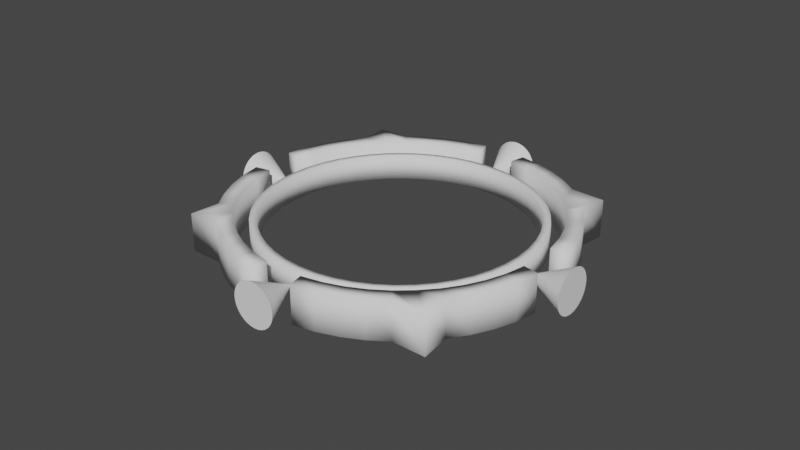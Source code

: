# Source: IncreaseSpeed.blend  (saved by Blender 2.82.7; exported with 4.5.12 LTS)
import bpy
from mathutils import Matrix  # noqa: F401  (used for matrix-valued properties, if any)

bpy.ops.wm.read_factory_settings(use_empty=True)
scene = bpy.context.scene
scene.name = 'Scene'

# ---- collections
col_collection = bpy.data.collections.new('Collection'); scene.collection.children.link(col_collection)

# ---- world
world_world = bpy.data.worlds.new('World'); scene.world = world_world
world_world.use_nodes = True; world_world.node_tree.nodes.clear()
_N = world_world.node_tree.nodes; _L = world_world.node_tree.links
n0 = _N.new('ShaderNodeOutputWorld'); n0.name = 'World Output'; n0.location = (300, 300)
n1 = _N.new('ShaderNodeBackground'); n1.name = 'Background'; n1.location = (10, 300)
n1.inputs[0].default_value = (0.05088, 0.05088, 0.05088, 1.0)
_L.new(n1.outputs[0], n0.inputs[0])
n0.is_active_output = True
world_world.color = (0.05088, 0.05088, 0.05088)
world_world.use_sun_shadow = False
world_world.sun_shadow_jitter_overblur = 0.0

# ---- meshes
me_cone = bpy.data.meshes.new('Cone')
me_cone.from_pydata([(0.0, 1.0, -1.0), (0.1951, 0.9808, -1.0), (0.3827, 0.9239, -1.0), (0.5556, 0.8315, -1.0), (0.7071, 0.7071, -1.0), (0.8315, 0.5556, -1.0), (0.9239, 0.3827, -1.0), (0.9808, 0.1951, -1.0), (1.0, 7.55e-08, -1.0), (0.9808, -0.1951, -1.0), (0.9239, -0.3827, -1.0), (0.8315, -0.5556, -1.0), (0.7071, -0.7071, -1.0), (0.5556, -0.8315, -1.0), (0.3827, -0.9239, -1.0), (0.1951, -0.9808, -1.0), (-3.258e-07, -1.0, -1.0), (-0.1951, -0.9808, -1.0), (-0.3827, -0.9239, -1.0), (-0.5556, -0.8315, -1.0), (-0.7071, -0.7071, -1.0), (-0.8315, -0.5556, -1.0), (-0.9239, -0.3827, -1.0), (0.0, 0.0, 1.0), (-0.9808, -0.1951, -1.0), (-1.0, 9.656e-07, -1.0), (-0.9808, 0.1951, -1.0), (-0.9239, 0.3827, -1.0), (-0.8315, 0.5556, -1.0), (-0.7071, 0.7071, -1.0), (-0.5556, 0.8315, -1.0), (-0.3827, 0.9239, -1.0), (-0.1951, 0.9808, -1.0)], [], [(0, 23, 1), (1, 23, 2), (2, 23, 3), (3, 23, 4), (4, 23, 5), (5, 23, 6), (6, 23, 7), (7, 23, 8), (8, 23, 9), (9, 23, 10), (10, 23, 11), (11, 23, 12), (12, 23, 13), (13, 23, 14), (14, 23, 15), (15, 23, 16), (16, 23, 17), (17, 23, 18), (18, 23, 19), (19, 23, 20), (20, 23, 21), (21, 23, 22), (22, 23, 24), (24, 23, 25), (25, 23, 26), (26, 23, 27), (27, 23, 28), (28, 23, 29), (29, 23, 30), (30, 23, 31), (31, 23, 32), (32, 23, 0), (0, 1, 2, 3, 4, 5, 6, 7, 8, 9, 10, 11, 12, 13, 14, 15, 16, 17, 18, 19, 20, 21, 22, 24, 25, 26, 27, 28, 29, 30, 31, 32)])
_uv = me_cone.uv_layers.new(name='UVMap')
_uv.uv.foreach_set('vector', [0.25, 0.49, 0.25, 0.25, 0.2968, 0.4854, 0.2968, 0.4854, 0.25, 0.25, 0.3418, 0.4717, 0.3418, 0.4717, 0.25, 0.25, 0.3833, 0.4496, 0.3833, 0.4496, 0.25, 0.25, 0.4197, 0.4197, 0.4197, 0.4197, 0.25, 0.25, 0.4496, 0.3833, 0.4496, 0.3833, 0.25, 0.25, 0.4717, 0.3418, 0.4717, 0.3418, 0.25, 0.25, 0.4854, 0.2968, 0.4854, 0.2968, 0.25, 0.25, 0.49, 0.25, 0.49, 0.25, 0.25, 0.25, 0.4854, 0.2032, 0.4854, 0.2032, 0.25, 0.25, 0.4717, 0.1582, 0.4717, 0.1582, 0.25, 0.25, 0.4496, 0.1167, 0.4496, 0.1167, 0.25, 0.25, 0.4197, 0.08029, 0.4197, 0.08029, 0.25, 0.25, 0.3833, 0.05045, 0.3833, 0.05045, 0.25, 0.25, 0.3418, 0.02827, 0.3418, 0.02827, 0.25, 0.25, 0.2968, 0.01461, 0.2968, 0.01461, 0.25, 0.25, 0.25, 0.01, 0.25, 0.01, 0.25, 0.25, 0.2032, 0.01461, 0.2032, 0.01461, 0.25, 0.25, 0.1582, 0.02827, 0.1582, 0.02827, 0.25, 0.25, 0.1167, 0.05045, 0.1167, 0.05045, 0.25, 0.25, 0.08029, 0.08029, 0.08029, 0.08029, 0.25, 0.25, 0.05045, 0.1167, 0.05045, 0.1167, 0.25, 0.25, 0.02827, 0.1582, 0.02827, 0.1582, 0.25, 0.25, 0.01461, 0.2032, 0.01461, 0.2032, 0.25, 0.25, 0.01, 0.25, 0.01, 0.25, 0.25, 0.25, 0.01461, 0.2968, 0.01461, 0.2968, 0.25, 0.25, 0.02827, 0.3418, 0.02827, 0.3418, 0.25, 0.25, 0.05045, 0.3833, 0.05045, 0.3833, 0.25, 0.25, 0.08029, 0.4197, 0.08029, 0.4197, 0.25, 0.25, 0.1167, 0.4496, 0.1167, 0.4496, 0.25, 0.25, 0.1582, 0.4717, 0.1582, 0.4717, 0.25, 0.25, 0.2032, 0.4854, 0.2032, 0.4854, 0.25, 0.25, 0.25, 0.49, 0.75, 0.49, 0.7968, 0.4854, 0.8418, 0.4717, 0.8833, 0.4496, 0.9197, 0.4197, 0.9496, 0.3833, 0.9717, 0.3418, 0.9854, 0.2968, 0.99, 0.25, 0.9854, 0.2032, 0.9717, 0.1582, 0.9496, 0.1167, 0.9197, 0.08029, 0.8833, 0.05045, 0.8418, 0.02827, 0.7968, 0.01461, 0.75, 0.01, 0.7032, 0.01461, 0.6582, 0.02827, 0.6167, 0.05045, 0.5803, 0.08029, 0.5504, 0.1167, 0.5283, 0.1582, 0.5146, 0.2032, 0.51, 0.25, 0.5146, 0.2968, 0.5283, 0.3418, 0.5504, 0.3833, 0.5803, 0.4197, 0.6167, 0.4496, 0.6582, 0.4717, 0.7032, 0.4854])
me_cone.use_remesh_fix_poles = True
me_cone.use_remesh_preserve_attributes = False
me_cone.use_mirror_vertex_groups = False
me_cone.update()
me_cone_001 = bpy.data.meshes.new('Cone.001')
me_cone_001.from_pydata([(0.0, 1.0, -1.0), (0.1951, 0.9808, -1.0), (0.3827, 0.9239, -1.0), (0.5556, 0.8315, -1.0), (0.7071, 0.7071, -1.0), (0.8315, 0.5556, -1.0), (0.9239, 0.3827, -1.0), (0.9808, 0.1951, -1.0), (1.0, 7.55e-08, -1.0), (0.9808, -0.1951, -1.0), (0.9239, -0.3827, -1.0), (0.8315, -0.5556, -1.0), (0.7071, -0.7071, -1.0), (0.5556, -0.8315, -1.0), (0.3827, -0.9239, -1.0), (0.1951, -0.9808, -1.0), (-3.258e-07, -1.0, -1.0), (-0.1951, -0.9808, -1.0), (-0.3827, -0.9239, -1.0), (-0.5556, -0.8315, -1.0), (-0.7071, -0.7071, -1.0), (-0.8315, -0.5556, -1.0), (-0.9239, -0.3827, -1.0), (0.0, 0.0, 1.0), (-0.9808, -0.1951, -1.0), (-1.0, 9.656e-07, -1.0), (-0.9808, 0.1951, -1.0), (-0.9239, 0.3827, -1.0), (-0.8315, 0.5556, -1.0), (-0.7071, 0.7071, -1.0), (-0.5556, 0.8315, -1.0), (-0.3827, 0.9239, -1.0), (-0.1951, 0.9808, -1.0)], [], [(0, 23, 1), (1, 23, 2), (2, 23, 3), (3, 23, 4), (4, 23, 5), (5, 23, 6), (6, 23, 7), (7, 23, 8), (8, 23, 9), (9, 23, 10), (10, 23, 11), (11, 23, 12), (12, 23, 13), (13, 23, 14), (14, 23, 15), (15, 23, 16), (16, 23, 17), (17, 23, 18), (18, 23, 19), (19, 23, 20), (20, 23, 21), (21, 23, 22), (22, 23, 24), (24, 23, 25), (25, 23, 26), (26, 23, 27), (27, 23, 28), (28, 23, 29), (29, 23, 30), (30, 23, 31), (31, 23, 32), (32, 23, 0), (0, 1, 2, 3, 4, 5, 6, 7, 8, 9, 10, 11, 12, 13, 14, 15, 16, 17, 18, 19, 20, 21, 22, 24, 25, 26, 27, 28, 29, 30, 31, 32)])
_uv = me_cone_001.uv_layers.new(name='UVMap')
_uv.uv.foreach_set('vector', [0.25, 0.49, 0.25, 0.25, 0.2968, 0.4854, 0.2968, 0.4854, 0.25, 0.25, 0.3418, 0.4717, 0.3418, 0.4717, 0.25, 0.25, 0.3833, 0.4496, 0.3833, 0.4496, 0.25, 0.25, 0.4197, 0.4197, 0.4197, 0.4197, 0.25, 0.25, 0.4496, 0.3833, 0.4496, 0.3833, 0.25, 0.25, 0.4717, 0.3418, 0.4717, 0.3418, 0.25, 0.25, 0.4854, 0.2968, 0.4854, 0.2968, 0.25, 0.25, 0.49, 0.25, 0.49, 0.25, 0.25, 0.25, 0.4854, 0.2032, 0.4854, 0.2032, 0.25, 0.25, 0.4717, 0.1582, 0.4717, 0.1582, 0.25, 0.25, 0.4496, 0.1167, 0.4496, 0.1167, 0.25, 0.25, 0.4197, 0.08029, 0.4197, 0.08029, 0.25, 0.25, 0.3833, 0.05045, 0.3833, 0.05045, 0.25, 0.25, 0.3418, 0.02827, 0.3418, 0.02827, 0.25, 0.25, 0.2968, 0.01461, 0.2968, 0.01461, 0.25, 0.25, 0.25, 0.01, 0.25, 0.01, 0.25, 0.25, 0.2032, 0.01461, 0.2032, 0.01461, 0.25, 0.25, 0.1582, 0.02827, 0.1582, 0.02827, 0.25, 0.25, 0.1167, 0.05045, 0.1167, 0.05045, 0.25, 0.25, 0.08029, 0.08029, 0.08029, 0.08029, 0.25, 0.25, 0.05045, 0.1167, 0.05045, 0.1167, 0.25, 0.25, 0.02827, 0.1582, 0.02827, 0.1582, 0.25, 0.25, 0.01461, 0.2032, 0.01461, 0.2032, 0.25, 0.25, 0.01, 0.25, 0.01, 0.25, 0.25, 0.25, 0.01461, 0.2968, 0.01461, 0.2968, 0.25, 0.25, 0.02827, 0.3418, 0.02827, 0.3418, 0.25, 0.25, 0.05045, 0.3833, 0.05045, 0.3833, 0.25, 0.25, 0.08029, 0.4197, 0.08029, 0.4197, 0.25, 0.25, 0.1167, 0.4496, 0.1167, 0.4496, 0.25, 0.25, 0.1582, 0.4717, 0.1582, 0.4717, 0.25, 0.25, 0.2032, 0.4854, 0.2032, 0.4854, 0.25, 0.25, 0.25, 0.49, 0.75, 0.49, 0.7968, 0.4854, 0.8418, 0.4717, 0.8833, 0.4496, 0.9197, 0.4197, 0.9496, 0.3833, 0.9717, 0.3418, 0.9854, 0.2968, 0.99, 0.25, 0.9854, 0.2032, 0.9717, 0.1582, 0.9496, 0.1167, 0.9197, 0.08029, 0.8833, 0.05045, 0.8418, 0.02827, 0.7968, 0.01461, 0.75, 0.01, 0.7032, 0.01461, 0.6582, 0.02827, 0.6167, 0.05045, 0.5803, 0.08029, 0.5504, 0.1167, 0.5283, 0.1582, 0.5146, 0.2032, 0.51, 0.25, 0.5146, 0.2968, 0.5283, 0.3418, 0.5504, 0.3833, 0.5803, 0.4197, 0.6167, 0.4496, 0.6582, 0.4717, 0.7032, 0.4854])
me_cone_001.use_remesh_fix_poles = True
me_cone_001.use_remesh_preserve_attributes = False
me_cone_001.use_mirror_vertex_groups = False
me_cone_001.update()
me_cone_002 = bpy.data.meshes.new('Cone.002')
me_cone_002.from_pydata([(0.0, 1.0, -1.0), (0.1951, 0.9808, -1.0), (0.3827, 0.9239, -1.0), (0.5556, 0.8315, -1.0), (0.7071, 0.7071, -1.0), (0.8315, 0.5556, -1.0), (0.9239, 0.3827, -1.0), (0.9808, 0.1951, -1.0), (1.0, 7.55e-08, -1.0), (0.9808, -0.1951, -1.0), (0.9239, -0.3827, -1.0), (0.8315, -0.5556, -1.0), (0.7071, -0.7071, -1.0), (0.5556, -0.8315, -1.0), (0.3827, -0.9239, -1.0), (0.1951, -0.9808, -1.0), (-3.258e-07, -1.0, -1.0), (-0.1951, -0.9808, -1.0), (-0.3827, -0.9239, -1.0), (-0.5556, -0.8315, -1.0), (-0.7071, -0.7071, -1.0), (-0.8315, -0.5556, -1.0), (-0.9239, -0.3827, -1.0), (0.0, 0.0, 1.0), (-0.9808, -0.1951, -1.0), (-1.0, 9.656e-07, -1.0), (-0.9808, 0.1951, -1.0), (-0.9239, 0.3827, -1.0), (-0.8315, 0.5556, -1.0), (-0.7071, 0.7071, -1.0), (-0.5556, 0.8315, -1.0), (-0.3827, 0.9239, -1.0), (-0.1951, 0.9808, -1.0)], [], [(0, 23, 1), (1, 23, 2), (2, 23, 3), (3, 23, 4), (4, 23, 5), (5, 23, 6), (6, 23, 7), (7, 23, 8), (8, 23, 9), (9, 23, 10), (10, 23, 11), (11, 23, 12), (12, 23, 13), (13, 23, 14), (14, 23, 15), (15, 23, 16), (16, 23, 17), (17, 23, 18), (18, 23, 19), (19, 23, 20), (20, 23, 21), (21, 23, 22), (22, 23, 24), (24, 23, 25), (25, 23, 26), (26, 23, 27), (27, 23, 28), (28, 23, 29), (29, 23, 30), (30, 23, 31), (31, 23, 32), (32, 23, 0), (0, 1, 2, 3, 4, 5, 6, 7, 8, 9, 10, 11, 12, 13, 14, 15, 16, 17, 18, 19, 20, 21, 22, 24, 25, 26, 27, 28, 29, 30, 31, 32)])
_uv = me_cone_002.uv_layers.new(name='UVMap')
_uv.uv.foreach_set('vector', [0.25, 0.49, 0.25, 0.25, 0.2968, 0.4854, 0.2968, 0.4854, 0.25, 0.25, 0.3418, 0.4717, 0.3418, 0.4717, 0.25, 0.25, 0.3833, 0.4496, 0.3833, 0.4496, 0.25, 0.25, 0.4197, 0.4197, 0.4197, 0.4197, 0.25, 0.25, 0.4496, 0.3833, 0.4496, 0.3833, 0.25, 0.25, 0.4717, 0.3418, 0.4717, 0.3418, 0.25, 0.25, 0.4854, 0.2968, 0.4854, 0.2968, 0.25, 0.25, 0.49, 0.25, 0.49, 0.25, 0.25, 0.25, 0.4854, 0.2032, 0.4854, 0.2032, 0.25, 0.25, 0.4717, 0.1582, 0.4717, 0.1582, 0.25, 0.25, 0.4496, 0.1167, 0.4496, 0.1167, 0.25, 0.25, 0.4197, 0.08029, 0.4197, 0.08029, 0.25, 0.25, 0.3833, 0.05045, 0.3833, 0.05045, 0.25, 0.25, 0.3418, 0.02827, 0.3418, 0.02827, 0.25, 0.25, 0.2968, 0.01461, 0.2968, 0.01461, 0.25, 0.25, 0.25, 0.01, 0.25, 0.01, 0.25, 0.25, 0.2032, 0.01461, 0.2032, 0.01461, 0.25, 0.25, 0.1582, 0.02827, 0.1582, 0.02827, 0.25, 0.25, 0.1167, 0.05045, 0.1167, 0.05045, 0.25, 0.25, 0.08029, 0.08029, 0.08029, 0.08029, 0.25, 0.25, 0.05045, 0.1167, 0.05045, 0.1167, 0.25, 0.25, 0.02827, 0.1582, 0.02827, 0.1582, 0.25, 0.25, 0.01461, 0.2032, 0.01461, 0.2032, 0.25, 0.25, 0.01, 0.25, 0.01, 0.25, 0.25, 0.25, 0.01461, 0.2968, 0.01461, 0.2968, 0.25, 0.25, 0.02827, 0.3418, 0.02827, 0.3418, 0.25, 0.25, 0.05045, 0.3833, 0.05045, 0.3833, 0.25, 0.25, 0.08029, 0.4197, 0.08029, 0.4197, 0.25, 0.25, 0.1167, 0.4496, 0.1167, 0.4496, 0.25, 0.25, 0.1582, 0.4717, 0.1582, 0.4717, 0.25, 0.25, 0.2032, 0.4854, 0.2032, 0.4854, 0.25, 0.25, 0.25, 0.49, 0.75, 0.49, 0.7968, 0.4854, 0.8418, 0.4717, 0.8833, 0.4496, 0.9197, 0.4197, 0.9496, 0.3833, 0.9717, 0.3418, 0.9854, 0.2968, 0.99, 0.25, 0.9854, 0.2032, 0.9717, 0.1582, 0.9496, 0.1167, 0.9197, 0.08029, 0.8833, 0.05045, 0.8418, 0.02827, 0.7968, 0.01461, 0.75, 0.01, 0.7032, 0.01461, 0.6582, 0.02827, 0.6167, 0.05045, 0.5803, 0.08029, 0.5504, 0.1167, 0.5283, 0.1582, 0.5146, 0.2032, 0.51, 0.25, 0.5146, 0.2968, 0.5283, 0.3418, 0.5504, 0.3833, 0.5803, 0.4197, 0.6167, 0.4496, 0.6582, 0.4717, 0.7032, 0.4854])
me_cone_002.use_remesh_fix_poles = True
me_cone_002.use_remesh_preserve_attributes = False
me_cone_002.use_mirror_vertex_groups = False
me_cone_002.update()
me_cone_003 = bpy.data.meshes.new('Cone.003')
me_cone_003.from_pydata([(0.0, 1.0, -1.0), (0.1951, 0.9808, -1.0), (0.3827, 0.9239, -1.0), (0.5556, 0.8315, -1.0), (0.7071, 0.7071, -1.0), (0.8315, 0.5556, -1.0), (0.9239, 0.3827, -1.0), (0.9808, 0.1951, -1.0), (1.0, 7.55e-08, -1.0), (0.9808, -0.1951, -1.0), (0.9239, -0.3827, -1.0), (0.8315, -0.5556, -1.0), (0.7071, -0.7071, -1.0), (0.5556, -0.8315, -1.0), (0.3827, -0.9239, -1.0), (0.1951, -0.9808, -1.0), (-3.258e-07, -1.0, -1.0), (-0.1951, -0.9808, -1.0), (-0.3827, -0.9239, -1.0), (-0.5556, -0.8315, -1.0), (-0.7071, -0.7071, -1.0), (-0.8315, -0.5556, -1.0), (-0.9239, -0.3827, -1.0), (0.0, 0.0, 1.0), (-0.9808, -0.1951, -1.0), (-1.0, 9.656e-07, -1.0), (-0.9808, 0.1951, -1.0), (-0.9239, 0.3827, -1.0), (-0.8315, 0.5556, -1.0), (-0.7071, 0.7071, -1.0), (-0.5556, 0.8315, -1.0), (-0.3827, 0.9239, -1.0), (-0.1951, 0.9808, -1.0)], [], [(0, 23, 1), (1, 23, 2), (2, 23, 3), (3, 23, 4), (4, 23, 5), (5, 23, 6), (6, 23, 7), (7, 23, 8), (8, 23, 9), (9, 23, 10), (10, 23, 11), (11, 23, 12), (12, 23, 13), (13, 23, 14), (14, 23, 15), (15, 23, 16), (16, 23, 17), (17, 23, 18), (18, 23, 19), (19, 23, 20), (20, 23, 21), (21, 23, 22), (22, 23, 24), (24, 23, 25), (25, 23, 26), (26, 23, 27), (27, 23, 28), (28, 23, 29), (29, 23, 30), (30, 23, 31), (31, 23, 32), (32, 23, 0), (0, 1, 2, 3, 4, 5, 6, 7, 8, 9, 10, 11, 12, 13, 14, 15, 16, 17, 18, 19, 20, 21, 22, 24, 25, 26, 27, 28, 29, 30, 31, 32)])
_uv = me_cone_003.uv_layers.new(name='UVMap')
_uv.uv.foreach_set('vector', [0.25, 0.49, 0.25, 0.25, 0.2968, 0.4854, 0.2968, 0.4854, 0.25, 0.25, 0.3418, 0.4717, 0.3418, 0.4717, 0.25, 0.25, 0.3833, 0.4496, 0.3833, 0.4496, 0.25, 0.25, 0.4197, 0.4197, 0.4197, 0.4197, 0.25, 0.25, 0.4496, 0.3833, 0.4496, 0.3833, 0.25, 0.25, 0.4717, 0.3418, 0.4717, 0.3418, 0.25, 0.25, 0.4854, 0.2968, 0.4854, 0.2968, 0.25, 0.25, 0.49, 0.25, 0.49, 0.25, 0.25, 0.25, 0.4854, 0.2032, 0.4854, 0.2032, 0.25, 0.25, 0.4717, 0.1582, 0.4717, 0.1582, 0.25, 0.25, 0.4496, 0.1167, 0.4496, 0.1167, 0.25, 0.25, 0.4197, 0.08029, 0.4197, 0.08029, 0.25, 0.25, 0.3833, 0.05045, 0.3833, 0.05045, 0.25, 0.25, 0.3418, 0.02827, 0.3418, 0.02827, 0.25, 0.25, 0.2968, 0.01461, 0.2968, 0.01461, 0.25, 0.25, 0.25, 0.01, 0.25, 0.01, 0.25, 0.25, 0.2032, 0.01461, 0.2032, 0.01461, 0.25, 0.25, 0.1582, 0.02827, 0.1582, 0.02827, 0.25, 0.25, 0.1167, 0.05045, 0.1167, 0.05045, 0.25, 0.25, 0.08029, 0.08029, 0.08029, 0.08029, 0.25, 0.25, 0.05045, 0.1167, 0.05045, 0.1167, 0.25, 0.25, 0.02827, 0.1582, 0.02827, 0.1582, 0.25, 0.25, 0.01461, 0.2032, 0.01461, 0.2032, 0.25, 0.25, 0.01, 0.25, 0.01, 0.25, 0.25, 0.25, 0.01461, 0.2968, 0.01461, 0.2968, 0.25, 0.25, 0.02827, 0.3418, 0.02827, 0.3418, 0.25, 0.25, 0.05045, 0.3833, 0.05045, 0.3833, 0.25, 0.25, 0.08029, 0.4197, 0.08029, 0.4197, 0.25, 0.25, 0.1167, 0.4496, 0.1167, 0.4496, 0.25, 0.25, 0.1582, 0.4717, 0.1582, 0.4717, 0.25, 0.25, 0.2032, 0.4854, 0.2032, 0.4854, 0.25, 0.25, 0.25, 0.49, 0.75, 0.49, 0.7968, 0.4854, 0.8418, 0.4717, 0.8833, 0.4496, 0.9197, 0.4197, 0.9496, 0.3833, 0.9717, 0.3418, 0.9854, 0.2968, 0.99, 0.25, 0.9854, 0.2032, 0.9717, 0.1582, 0.9496, 0.1167, 0.9197, 0.08029, 0.8833, 0.05045, 0.8418, 0.02827, 0.7968, 0.01461, 0.75, 0.01, 0.7032, 0.01461, 0.6582, 0.02827, 0.6167, 0.05045, 0.5803, 0.08029, 0.5504, 0.1167, 0.5283, 0.1582, 0.5146, 0.2032, 0.51, 0.25, 0.5146, 0.2968, 0.5283, 0.3418, 0.5504, 0.3833, 0.5803, 0.4197, 0.6167, 0.4496, 0.6582, 0.4717, 0.7032, 0.4854])
me_cone_003.use_remesh_fix_poles = True
me_cone_003.use_remesh_preserve_attributes = False
me_cone_003.use_mirror_vertex_groups = False
me_cone_003.update()
me_beziercircle_004 = bpy.data.meshes.new('BezierCircle.004')
me_beziercircle_004.from_pydata([(-0.08607, -0.6242, -0.06), (-0.08607, -0.6242, 0.06), (-0.1678, -0.6075, -0.06), (-0.1678, -0.6075, 0.06), (-0.2452, -0.5806, -0.06), (-0.2452, -0.5806, 0.06), (-0.3177, -0.5441, -0.06), (-0.3177, -0.5441, 0.06), (-0.3847, -0.4988, -0.06), (-0.3847, -0.4988, 0.06), (-0.5134, -0.4926, -0.06), (-0.5134, -0.4926, 0.06), (-0.4988, -0.3847, -0.06), (-0.4988, -0.3847, 0.06), (-0.5441, -0.3177, -0.06), (-0.5441, -0.3177, 0.06), (-0.5806, -0.2452, -0.06), (-0.5806, -0.2452, 0.06), (-0.6075, -0.1678, -0.06), (-0.6075, -0.1678, 0.06), (-0.6242, -0.08607, -0.06), (-0.6242, -0.08607, 0.06), (0.08607, 0.6242, -0.06), (0.08607, 0.6242, 0.06), (0.1678, 0.6075, -0.06), (0.1678, 0.6075, 0.06), (0.2452, 0.5806, -0.06), (0.2452, 0.5806, 0.06), (0.3177, 0.5441, -0.06), (0.3177, 0.5441, 0.06), (0.3847, 0.4988, -0.06), (0.3847, 0.4988, 0.06), (0.5115, 0.4972, -0.06), (0.5115, 0.4972, 0.06), (0.4988, 0.3847, -0.06), (0.4988, 0.3847, 0.06), (0.5441, 0.3177, -0.06), (0.5441, 0.3177, 0.06), (0.5806, 0.2452, -0.06), (0.5806, 0.2452, 0.06), (0.6075, 0.1678, -0.06), (0.6075, 0.1678, 0.06), (0.6242, 0.08607, -0.06), (0.6242, 0.08607, 0.06), (0.6242, -0.08607, -0.06), (0.6242, -0.08607, 0.06), (0.6075, -0.1678, -0.06), (0.6075, -0.1678, 0.06), (0.5806, -0.2452, -0.06), (0.5806, -0.2452, 0.06), (0.5441, -0.3177, -0.06), (0.5441, -0.3177, 0.06), (0.4988, -0.3847, -0.06), (0.4988, -0.3847, 0.06), (0.5011, -0.4955, -0.06), (0.5011, -0.4955, 0.06), (0.3847, -0.4988, -0.06), (0.3847, -0.4988, 0.06), (0.3177, -0.5441, -0.06), (0.3177, -0.5441, 0.06), (0.2452, -0.5806, -0.06), (0.2452, -0.5806, 0.06), (0.1678, -0.6075, -0.06), (0.1678, -0.6075, 0.06), (0.08607, -0.6242, -0.06), (0.08607, -0.6242, 0.06), (-0.6242, 0.08607, -0.06), (-0.6242, 0.08607, 0.06), (-0.6075, 0.1678, -0.06), (-0.6075, 0.1678, 0.06), (-0.5806, 0.2452, -0.06), (-0.5806, 0.2452, 0.06), (-0.5441, 0.3177, -0.06), (-0.5441, 0.3177, 0.06), (-0.4988, 0.3847, -0.06), (-0.4988, 0.3847, 0.06), (-0.5126, 0.4999, -0.06), (-0.5126, 0.4999, 0.06), (-0.3847, 0.4988, -0.06), (-0.3847, 0.4988, 0.06), (-0.3177, 0.5441, -0.06), (-0.3177, 0.5441, 0.06), (-0.2452, 0.5806, -0.06), (-0.2452, 0.5806, 0.06), (-0.1678, 0.6075, -0.06), (-0.1678, 0.6075, 0.06), (-0.08607, 0.6242, -0.06), (-0.08607, 0.6242, 0.06), (-0.07404, -0.5654, -0.06), (-0.07404, -0.5654, 0.06), (-0.1519, -0.5496, -0.06), (-0.1519, -0.5496, 0.06), (-0.2218, -0.5253, -0.06), (-0.2218, -0.5253, 0.06), (-0.2874, -0.4924, -0.06), (-0.2874, -0.4924, 0.06), (-0.3481, -0.4514, -0.06), (-0.3481, -0.4514, 0.06), (-0.403, -0.403, -0.06), (-0.403, -0.403, 0.06), (-0.4514, -0.3481, -0.06), (-0.4514, -0.3481, 0.06), (-0.4924, -0.2874, -0.06), (-0.4924, -0.2874, 0.06), (-0.5253, -0.2218, -0.06), (-0.5253, -0.2218, 0.06), (-0.5496, -0.1519, -0.06), (-0.5496, -0.1519, 0.06), (-0.5654, -0.07404, -0.06), (-0.5654, -0.07404, 0.06), (0.07404, 0.5654, -0.06), (0.07404, 0.5654, 0.06), (0.1519, 0.5496, -0.06), (0.1519, 0.5496, 0.06), (0.2218, 0.5253, -0.06), (0.2218, 0.5253, 0.06), (0.2874, 0.4924, -0.06), (0.2874, 0.4924, 0.06), (0.3481, 0.4514, -0.06), (0.3481, 0.4514, 0.06), (0.403, 0.403, -0.06), (0.403, 0.403, 0.06), (0.4514, 0.3481, -0.06), (0.4514, 0.3481, 0.06), (0.4924, 0.2874, -0.06), (0.4924, 0.2874, 0.06), (0.5253, 0.2218, -0.06), (0.5253, 0.2218, 0.06), (0.5496, 0.1519, -0.06), (0.5496, 0.1519, 0.06), (0.5654, 0.07404, -0.06), (0.5654, 0.07404, 0.06), (0.5654, -0.07404, -0.06), (0.5654, -0.07404, 0.06), (0.5496, -0.1519, -0.06), (0.5496, -0.1519, 0.06), (0.5253, -0.2218, -0.06), (0.5253, -0.2218, 0.06), (0.4924, -0.2874, -0.06), (0.4924, -0.2874, 0.06), (0.4514, -0.3481, -0.06), (0.4514, -0.3481, 0.06), (0.403, -0.403, -0.06), (0.403, -0.403, 0.06), (0.3481, -0.4514, -0.06), (0.3481, -0.4514, 0.06), (0.2874, -0.4924, -0.06), (0.2874, -0.4924, 0.06), (0.2218, -0.5253, -0.06), (0.2218, -0.5253, 0.06), (0.1519, -0.5496, -0.06), (0.1519, -0.5496, 0.06), (0.07404, -0.5654, -0.06), (0.07404, -0.5654, 0.06), (-0.5654, 0.07404, -0.06), (-0.5654, 0.07404, 0.06), (-0.5496, 0.1519, -0.06), (-0.5496, 0.1519, 0.06), (-0.5253, 0.2218, -0.06), (-0.5253, 0.2218, 0.06), (-0.4924, 0.2874, -0.06), (-0.4924, 0.2874, 0.06), (-0.4514, 0.3481, -0.06), (-0.4514, 0.3481, 0.06), (-0.403, 0.403, -0.06), (-0.403, 0.403, 0.06), (-0.3481, 0.4514, -0.06), (-0.3481, 0.4514, 0.06), (-0.2874, 0.4924, -0.06), (-0.2874, 0.4924, 0.06), (-0.2218, 0.5253, -0.06), (-0.2218, 0.5253, 0.06), (-0.1519, 0.5496, -0.06), (-0.1519, 0.5496, 0.06), (-0.07404, 0.5654, -0.06), (-0.07404, 0.5654, 0.06)], [], [(1, 3, 2, 0), (3, 5, 4, 2), (5, 7, 6, 4), (7, 9, 8, 6), (9, 11, 10, 8), (11, 13, 12, 10), (13, 15, 14, 12), (15, 17, 16, 14), (17, 19, 18, 16), (19, 21, 20, 18), (23, 25, 24, 22), (25, 27, 26, 24), (27, 29, 28, 26), (29, 31, 30, 28), (31, 33, 32, 30), (33, 35, 34, 32), (35, 37, 36, 34), (37, 39, 38, 36), (39, 41, 40, 38), (41, 43, 42, 40), (45, 47, 46, 44), (47, 49, 48, 46), (49, 51, 50, 48), (51, 53, 52, 50), (53, 55, 54, 52), (55, 57, 56, 54), (57, 59, 58, 56), (59, 61, 60, 58), (61, 63, 62, 60), (63, 65, 64, 62), (67, 69, 68, 66), (69, 71, 70, 68), (71, 73, 72, 70), (73, 75, 74, 72), (75, 77, 76, 74), (77, 79, 78, 76), (79, 81, 80, 78), (81, 83, 82, 80), (83, 85, 84, 82), (85, 87, 86, 84), (89, 88, 90, 91), (91, 90, 92, 93), (93, 92, 94, 95), (95, 94, 96, 97), (97, 96, 98, 99), (99, 98, 100, 101), (101, 100, 102, 103), (103, 102, 104, 105), (105, 104, 106, 107), (107, 106, 108, 109), (111, 110, 112, 113), (113, 112, 114, 115), (115, 114, 116, 117), (117, 116, 118, 119), (119, 118, 120, 121), (121, 120, 122, 123), (123, 122, 124, 125), (125, 124, 126, 127), (127, 126, 128, 129), (129, 128, 130, 131), (133, 132, 134, 135), (135, 134, 136, 137), (137, 136, 138, 139), (139, 138, 140, 141), (141, 140, 142, 143), (143, 142, 144, 145), (145, 144, 146, 147), (147, 146, 148, 149), (149, 148, 150, 151), (151, 150, 152, 153), (155, 154, 156, 157), (157, 156, 158, 159), (159, 158, 160, 161), (161, 160, 162, 163), (163, 162, 164, 165), (165, 164, 166, 167), (167, 166, 168, 169), (169, 168, 170, 171), (171, 170, 172, 173), (173, 172, 174, 175), (1, 0, 88, 89), (3, 1, 89, 91), (0, 2, 90, 88), (5, 3, 91, 93), (2, 4, 92, 90), (7, 5, 93, 95), (4, 6, 94, 92), (9, 7, 95, 97), (6, 8, 96, 94), (11, 9, 97, 99), (8, 10, 98, 96), (13, 11, 99, 101), (10, 12, 100, 98), (15, 13, 101, 103), (12, 14, 102, 100), (17, 15, 103, 105), (14, 16, 104, 102), (19, 17, 105, 107), (16, 18, 106, 104), (21, 19, 107, 109), (20, 21, 109, 108), (18, 20, 108, 106), (23, 22, 110, 111), (25, 23, 111, 113), (22, 24, 112, 110), (27, 25, 113, 115), (24, 26, 114, 112), (29, 27, 115, 117), (26, 28, 116, 114), (31, 29, 117, 119), (28, 30, 118, 116), (33, 31, 119, 121), (30, 32, 120, 118), (35, 33, 121, 123), (32, 34, 122, 120), (37, 35, 123, 125), (34, 36, 124, 122), (39, 37, 125, 127), (36, 38, 126, 124), (41, 39, 127, 129), (38, 40, 128, 126), (43, 41, 129, 131), (42, 43, 131, 130), (40, 42, 130, 128), (45, 44, 132, 133), (47, 45, 133, 135), (44, 46, 134, 132), (49, 47, 135, 137), (46, 48, 136, 134), (51, 49, 137, 139), (48, 50, 138, 136), (53, 51, 139, 141), (50, 52, 140, 138), (55, 53, 141, 143), (52, 54, 142, 140), (57, 55, 143, 145), (54, 56, 144, 142), (59, 57, 145, 147), (56, 58, 146, 144), (61, 59, 147, 149), (58, 60, 148, 146), (63, 61, 149, 151), (60, 62, 150, 148), (65, 63, 151, 153), (64, 65, 153, 152), (62, 64, 152, 150), (67, 66, 154, 155), (69, 67, 155, 157), (66, 68, 156, 154), (71, 69, 157, 159), (68, 70, 158, 156), (73, 71, 159, 161), (70, 72, 160, 158), (75, 73, 161, 163), (72, 74, 162, 160), (77, 75, 163, 165), (74, 76, 164, 162), (79, 77, 165, 167), (76, 78, 166, 164), (81, 79, 167, 169), (78, 80, 168, 166), (83, 81, 169, 171), (80, 82, 170, 168), (85, 83, 171, 173), (82, 84, 172, 170), (87, 85, 173, 175), (86, 87, 175, 174), (84, 86, 174, 172)])
me_beziercircle_004.polygons.foreach_set('use_smooth', [True] * 168)
_uv = me_beziercircle_004.uv_layers.new(name='UVMap')
_uv.uv.foreach_set('vector', [0.02083, 1.0, 0.04167, 1.0, 0.04167, 0.0, 0.02083, 0.0, 0.04167, 1.0, 0.0625, 1.0, 0.0625, 0.0, 0.04167, 0.0, 0.0625, 1.0, 0.08333, 1.0, 0.08333, 0.0, 0.0625, 0.0, 0.08333, 1.0, 0.1042, 1.0, 0.1042, 0.0, 0.08333, 0.0, 0.1042, 1.0, 0.125, 1.0, 0.125, 0.0, 0.1042, 0.0, 0.125, 1.0, 0.1458, 1.0, 0.1458, 0.0, 0.125, 0.0, 0.1458, 1.0, 0.1667, 1.0, 0.1667, 0.0, 0.1458, 0.0, 0.1667, 1.0, 0.1875, 1.0, 0.1875, 0.0, 0.1667, 0.0, 0.1875, 1.0, 0.2083, 1.0, 0.2083, 0.0, 0.1875, 0.0, 0.2083, 1.0, 0.2292, 1.0, 0.2292, 0.0, 0.2083, 0.0, 0.5208, 1.0, 0.5417, 1.0, 0.5417, 0.0, 0.5208, 0.0, 0.5417, 1.0, 0.5625, 1.0, 0.5625, 0.0, 0.5417, 0.0, 0.5625, 1.0, 0.5833, 1.0, 0.5833, 0.0, 0.5625, 0.0, 0.5833, 1.0, 0.6042, 1.0, 0.6042, 0.0, 0.5833, 0.0, 0.6042, 1.0, 0.625, 1.0, 0.625, 0.0, 0.6042, 0.0, 0.625, 1.0, 0.6458, 1.0, 0.6458, 0.0, 0.625, 0.0, 0.6458, 1.0, 0.6667, 1.0, 0.6667, 0.0, 0.6458, 0.0, 0.6667, 1.0, 0.6875, 1.0, 0.6875, 0.0, 0.6667, 0.0, 0.6875, 1.0, 0.7083, 1.0, 0.7083, 0.0, 0.6875, 0.0, 0.7083, 1.0, 0.7292, 1.0, 0.7292, 0.0, 0.7083, 0.0, 0.7708, 1.0, 0.7917, 1.0, 0.7917, 0.0, 0.7708, 0.0, 0.7917, 1.0, 0.8125, 1.0, 0.8125, 0.0, 0.7917, 0.0, 0.8125, 1.0, 0.8333, 1.0, 0.8333, 0.0, 0.8125, 0.0, 0.8333, 1.0, 0.8542, 1.0, 0.8542, 0.0, 0.8333, 0.0, 0.8542, 1.0, 0.875, 1.0, 0.875, 0.0, 0.8542, 0.0, 0.875, 1.0, 0.8958, 1.0, 0.8958, 0.0, 0.875, 0.0, 0.8958, 1.0, 0.9167, 1.0, 0.9167, 0.0, 0.8958, 0.0, 0.9167, 1.0, 0.9375, 1.0, 0.9375, 0.0, 0.9167, 0.0, 0.9375, 1.0, 0.9583, 1.0, 0.9583, 0.0, 0.9375, 0.0, 0.9583, 1.0, 0.9792, 1.0, 0.9792, 0.0, 0.9583, 0.0, 0.2708, 1.0, 0.2917, 1.0, 0.2917, 0.0, 0.2708, 0.0, 0.2917, 1.0, 0.3125, 1.0, 0.3125, 0.0, 0.2917, 0.0, 0.3125, 1.0, 0.3333, 1.0, 0.3333, 0.0, 0.3125, 0.0, 0.3333, 1.0, 0.3542, 1.0, 0.3542, 0.0, 0.3333, 0.0, 0.3542, 1.0, 0.375, 1.0, 0.375, 0.0, 0.3542, 0.0, 0.375, 1.0, 0.3958, 1.0, 0.3958, 0.0, 0.375, 0.0, 0.3958, 1.0, 0.4167, 1.0, 0.4167, 0.0, 0.3958, 0.0, 0.4167, 1.0, 0.4375, 1.0, 0.4375, 0.0, 0.4167, 0.0, 0.4375, 1.0, 0.4583, 1.0, 0.4583, 0.0, 0.4375, 0.0, 0.4583, 1.0, 0.4792, 1.0, 0.4792, 0.0, 0.4583, 0.0, 0.02083, 1.0, 0.02083, 0.0, 0.04167, 0.0, 0.04167, 1.0, 0.04167, 1.0, 0.04167, 0.0, 0.0625, 0.0, 0.0625, 1.0, 0.0625, 1.0, 0.0625, 0.0, 0.08333, 0.0, 0.08333, 1.0, 0.08333, 1.0, 0.08333, 0.0, 0.1042, 0.0, 0.1042, 1.0, 0.1042, 1.0, 0.1042, 0.0, 0.125, 0.0, 0.125, 1.0, 0.125, 1.0, 0.125, 0.0, 0.1458, 0.0, 0.1458, 1.0, 0.1458, 1.0, 0.1458, 0.0, 0.1667, 0.0, 0.1667, 1.0, 0.1667, 1.0, 0.1667, 0.0, 0.1875, 0.0, 0.1875, 1.0, 0.1875, 1.0, 0.1875, 0.0, 0.2083, 0.0, 0.2083, 1.0, 0.2083, 1.0, 0.2083, 0.0, 0.2292, 0.0, 0.2292, 1.0, 0.5208, 1.0, 0.5208, 0.0, 0.5417, 0.0, 0.5417, 1.0, 0.5417, 1.0, 0.5417, 0.0, 0.5625, 0.0, 0.5625, 1.0, 0.5625, 1.0, 0.5625, 0.0, 0.5833, 0.0, 0.5833, 1.0, 0.5833, 1.0, 0.5833, 0.0, 0.6042, 0.0, 0.6042, 1.0, 0.6042, 1.0, 0.6042, 0.0, 0.625, 0.0, 0.625, 1.0, 0.625, 1.0, 0.625, 0.0, 0.6458, 0.0, 0.6458, 1.0, 0.6458, 1.0, 0.6458, 0.0, 0.6667, 0.0, 0.6667, 1.0, 0.6667, 1.0, 0.6667, 0.0, 0.6875, 0.0, 0.6875, 1.0, 0.6875, 1.0, 0.6875, 0.0, 0.7083, 0.0, 0.7083, 1.0, 0.7083, 1.0, 0.7083, 0.0, 0.7292, 0.0, 0.7292, 1.0, 0.7708, 1.0, 0.7708, 0.0, 0.7917, 0.0, 0.7917, 1.0, 0.7917, 1.0, 0.7917, 0.0, 0.8125, 0.0, 0.8125, 1.0, 0.8125, 1.0, 0.8125, 0.0, 0.8333, 0.0, 0.8333, 1.0, 0.8333, 1.0, 0.8333, 0.0, 0.8542, 0.0, 0.8542, 1.0, 0.8542, 1.0, 0.8542, 0.0, 0.875, 0.0, 0.875, 1.0, 0.875, 1.0, 0.875, 0.0, 0.8958, 0.0, 0.8958, 1.0, 0.8958, 1.0, 0.8958, 0.0, 0.9167, 0.0, 0.9167, 1.0, 0.9167, 1.0, 0.9167, 0.0, 0.9375, 0.0, 0.9375, 1.0, 0.9375, 1.0, 0.9375, 0.0, 0.9583, 0.0, 0.9583, 1.0, 0.9583, 1.0, 0.9583, 0.0, 0.9792, 0.0, 0.9792, 1.0, 0.2708, 1.0, 0.2708, 0.0, 0.2917, 0.0, 0.2917, 1.0, 0.2917, 1.0, 0.2917, 0.0, 0.3125, 0.0, 0.3125, 1.0, 0.3125, 1.0, 0.3125, 0.0, 0.3333, 0.0, 0.3333, 1.0, 0.3333, 1.0, 0.3333, 0.0, 0.3542, 0.0, 0.3542, 1.0, 0.3542, 1.0, 0.3542, 0.0, 0.375, 0.0, 0.375, 1.0, 0.375, 1.0, 0.375, 0.0, 0.3958, 0.0, 0.3958, 1.0, 0.3958, 1.0, 0.3958, 0.0, 0.4167, 0.0, 0.4167, 1.0, 0.4167, 1.0, 0.4167, 0.0, 0.4375, 0.0, 0.4375, 1.0, 0.4375, 1.0, 0.4375, 0.0, 0.4583, 0.0, 0.4583, 1.0, 0.4583, 1.0, 0.4583, 0.0, 0.4792, 0.0, 0.4792, 1.0, 0.02083, 1.0, 0.02083, 0.0, 0.02083, 0.0, 0.02083, 1.0, 0.04167, 1.0, 0.02083, 1.0, 0.02083, 1.0, 0.04167, 1.0, 0.02083, 0.0, 0.04167, 0.0, 0.04167, 0.0, 0.02083, 0.0, 0.0625, 1.0, 0.04167, 1.0, 0.04167, 1.0, 0.0625, 1.0, 0.04167, 0.0, 0.0625, 0.0, 0.0625, 0.0, 0.04167, 0.0, 0.08333, 1.0, 0.0625, 1.0, 0.0625, 1.0, 0.08333, 1.0, 0.0625, 0.0, 0.08333, 0.0, 0.08333, 0.0, 0.0625, 0.0, 0.1042, 1.0, 0.08333, 1.0, 0.08333, 1.0, 0.1042, 1.0, 0.08333, 0.0, 0.1042, 0.0, 0.1042, 0.0, 0.08333, 0.0, 0.125, 1.0, 0.1042, 1.0, 0.1042, 1.0, 0.125, 1.0, 0.1042, 0.0, 0.125, 0.0, 0.125, 0.0, 0.1042, 0.0, 0.1458, 1.0, 0.125, 1.0, 0.125, 1.0, 0.1458, 1.0, 0.125, 0.0, 0.1458, 0.0, 0.1458, 0.0, 0.125, 0.0, 0.1667, 1.0, 0.1458, 1.0, 0.1458, 1.0, 0.1667, 1.0, 0.1458, 0.0, 0.1667, 0.0, 0.1667, 0.0, 0.1458, 0.0, 0.1875, 1.0, 0.1667, 1.0, 0.1667, 1.0, 0.1875, 1.0, 0.1667, 0.0, 0.1875, 0.0, 0.1875, 0.0, 0.1667, 0.0, 0.2083, 1.0, 0.1875, 1.0, 0.1875, 1.0, 0.2083, 1.0, 0.1875, 0.0, 0.2083, 0.0, 0.2083, 0.0, 0.1875, 0.0, 0.2292, 1.0, 0.2083, 1.0, 0.2083, 1.0, 0.2292, 1.0, 0.2292, 0.0, 0.2292, 1.0, 0.2292, 1.0, 0.2292, 0.0, 0.2083, 0.0, 0.2292, 0.0, 0.2292, 0.0, 0.2083, 0.0, 0.5208, 1.0, 0.5208, 0.0, 0.5208, 0.0, 0.5208, 1.0, 0.5417, 1.0, 0.5208, 1.0, 0.5208, 1.0, 0.5417, 1.0, 0.5208, 0.0, 0.5417, 0.0, 0.5417, 0.0, 0.5208, 0.0, 0.5625, 1.0, 0.5417, 1.0, 0.5417, 1.0, 0.5625, 1.0, 0.5417, 0.0, 0.5625, 0.0, 0.5625, 0.0, 0.5417, 0.0, 0.5833, 1.0, 0.5625, 1.0, 0.5625, 1.0, 0.5833, 1.0, 0.5625, 0.0, 0.5833, 0.0, 0.5833, 0.0, 0.5625, 0.0, 0.6042, 1.0, 0.5833, 1.0, 0.5833, 1.0, 0.6042, 1.0, 0.5833, 0.0, 0.6042, 0.0, 0.6042, 0.0, 0.5833, 0.0, 0.625, 1.0, 0.6042, 1.0, 0.6042, 1.0, 0.625, 1.0, 0.6042, 0.0, 0.625, 0.0, 0.625, 0.0, 0.6042, 0.0, 0.6458, 1.0, 0.625, 1.0, 0.625, 1.0, 0.6458, 1.0, 0.625, 0.0, 0.6458, 0.0, 0.6458, 0.0, 0.625, 0.0, 0.6667, 1.0, 0.6458, 1.0, 0.6458, 1.0, 0.6667, 1.0, 0.6458, 0.0, 0.6667, 0.0, 0.6667, 0.0, 0.6458, 0.0, 0.6875, 1.0, 0.6667, 1.0, 0.6667, 1.0, 0.6875, 1.0, 0.6667, 0.0, 0.6875, 0.0, 0.6875, 0.0, 0.6667, 0.0, 0.7083, 1.0, 0.6875, 1.0, 0.6875, 1.0, 0.7083, 1.0, 0.6875, 0.0, 0.7083, 0.0, 0.7083, 0.0, 0.6875, 0.0, 0.7292, 1.0, 0.7083, 1.0, 0.7083, 1.0, 0.7292, 1.0, 0.7292, 0.0, 0.7292, 1.0, 0.7292, 1.0, 0.7292, 0.0, 0.7083, 0.0, 0.7292, 0.0, 0.7292, 0.0, 0.7083, 0.0, 0.7708, 1.0, 0.7708, 0.0, 0.7708, 0.0, 0.7708, 1.0, 0.7917, 1.0, 0.7708, 1.0, 0.7708, 1.0, 0.7917, 1.0, 0.7708, 0.0, 0.7917, 0.0, 0.7917, 0.0, 0.7708, 0.0, 0.8125, 1.0, 0.7917, 1.0, 0.7917, 1.0, 0.8125, 1.0, 0.7917, 0.0, 0.8125, 0.0, 0.8125, 0.0, 0.7917, 0.0, 0.8333, 1.0, 0.8125, 1.0, 0.8125, 1.0, 0.8333, 1.0, 0.8125, 0.0, 0.8333, 0.0, 0.8333, 0.0, 0.8125, 0.0, 0.8542, 1.0, 0.8333, 1.0, 0.8333, 1.0, 0.8542, 1.0, 0.8333, 0.0, 0.8542, 0.0, 0.8542, 0.0, 0.8333, 0.0, 0.875, 1.0, 0.8542, 1.0, 0.8542, 1.0, 0.875, 1.0, 0.8542, 0.0, 0.875, 0.0, 0.875, 0.0, 0.8542, 0.0, 0.8958, 1.0, 0.875, 1.0, 0.875, 1.0, 0.8958, 1.0, 0.875, 0.0, 0.8958, 0.0, 0.8958, 0.0, 0.875, 0.0, 0.9167, 1.0, 0.8958, 1.0, 0.8958, 1.0, 0.9167, 1.0, 0.8958, 0.0, 0.9167, 0.0, 0.9167, 0.0, 0.8958, 0.0, 0.9375, 1.0, 0.9167, 1.0, 0.9167, 1.0, 0.9375, 1.0, 0.9167, 0.0, 0.9375, 0.0, 0.9375, 0.0, 0.9167, 0.0, 0.9583, 1.0, 0.9375, 1.0, 0.9375, 1.0, 0.9583, 1.0, 0.9375, 0.0, 0.9583, 0.0, 0.9583, 0.0, 0.9375, 0.0, 0.9792, 1.0, 0.9583, 1.0, 0.9583, 1.0, 0.9792, 1.0, 0.9792, 0.0, 0.9792, 1.0, 0.9792, 1.0, 0.9792, 0.0, 0.9583, 0.0, 0.9792, 0.0, 0.9792, 0.0, 0.9583, 0.0, 0.2708, 1.0, 0.2708, 0.0, 0.2708, 0.0, 0.2708, 1.0, 0.2917, 1.0, 0.2708, 1.0, 0.2708, 1.0, 0.2917, 1.0, 0.2708, 0.0, 0.2917, 0.0, 0.2917, 0.0, 0.2708, 0.0, 0.3125, 1.0, 0.2917, 1.0, 0.2917, 1.0, 0.3125, 1.0, 0.2917, 0.0, 0.3125, 0.0, 0.3125, 0.0, 0.2917, 0.0, 0.3333, 1.0, 0.3125, 1.0, 0.3125, 1.0, 0.3333, 1.0, 0.3125, 0.0, 0.3333, 0.0, 0.3333, 0.0, 0.3125, 0.0, 0.3542, 1.0, 0.3333, 1.0, 0.3333, 1.0, 0.3542, 1.0, 0.3333, 0.0, 0.3542, 0.0, 0.3542, 0.0, 0.3333, 0.0, 0.375, 1.0, 0.3542, 1.0, 0.3542, 1.0, 0.375, 1.0, 0.3542, 0.0, 0.375, 0.0, 0.375, 0.0, 0.3542, 0.0, 0.3958, 1.0, 0.375, 1.0, 0.375, 1.0, 0.3958, 1.0, 0.375, 0.0, 0.3958, 0.0, 0.3958, 0.0, 0.375, 0.0, 0.4167, 1.0, 0.3958, 1.0, 0.3958, 1.0, 0.4167, 1.0, 0.3958, 0.0, 0.4167, 0.0, 0.4167, 0.0, 0.3958, 0.0, 0.4375, 1.0, 0.4167, 1.0, 0.4167, 1.0, 0.4375, 1.0, 0.4167, 0.0, 0.4375, 0.0, 0.4375, 0.0, 0.4167, 0.0, 0.4583, 1.0, 0.4375, 1.0, 0.4375, 1.0, 0.4583, 1.0, 0.4375, 0.0, 0.4583, 0.0, 0.4583, 0.0, 0.4375, 0.0, 0.4792, 1.0, 0.4583, 1.0, 0.4583, 1.0, 0.4792, 1.0, 0.4792, 0.0, 0.4792, 1.0, 0.4792, 1.0, 0.4792, 0.0, 0.4583, 0.0, 0.4792, 0.0, 0.4792, 0.0, 0.4583, 0.0])
me_beziercircle_004.use_remesh_fix_poles = True
me_beziercircle_004.use_remesh_preserve_attributes = False
me_beziercircle_004.use_mirror_vertex_groups = False
me_beziercircle_004.update()

# ---- curves / text
cu_beziercircle = bpy.data.curves.new('BezierCircle', 'CURVE')
cu_beziercircle.dimensions = '3D'
_sp = cu_beziercircle.splines.new('BEZIER'); _sp.bezier_points.add(3)
_sp.bezier_points.foreach_set('co', [-1.0, 0.0, 0.0, 0.0, 1.0, 0.0, 1.0, 0.0, 0.0, 0.0, -1.0, 0.0])
_sp.bezier_points.foreach_set('handle_left', [-1.0, -0.5521, 0.0, -0.5521, 1.0, 0.0, 1.0, 0.5521, 0.0, 0.5521, -1.0, 0.0])
_sp.bezier_points.foreach_set('handle_right', [-1.0, 0.5521, 0.0, 0.5521, 1.0, 0.0, 1.0, -0.5521, 0.0, -0.5521, -1.0, 0.0])
for _p, _l, _r in zip(_sp.bezier_points, ['AUTO', 'AUTO', 'AUTO', 'AUTO'], ['AUTO', 'AUTO', 'AUTO', 'AUTO']): _p.handle_left_type = _l; _p.handle_right_type = _r
_sp.order_u = 0
_sp.order_v = 0
_sp.use_cyclic_u = True
cu_beziercircle.use_path = True
cu_beziercircle.use_path_clamp = True
cu_beziercircle.offset = 0.31
cu_beziercircle.extrude = 0.12
cu_beziercircle.fill_mode = 'FULL'

# ---- objects
ob_beziercircle = bpy.data.objects.new('BezierCircle', cu_beziercircle)
ob_cone = bpy.data.objects.new('Cone', me_cone)
ob_cone_001 = bpy.data.objects.new('Cone.001', me_cone_001)
ob_cone_002 = bpy.data.objects.new('Cone.002', me_cone_002)
ob_cone_003 = bpy.data.objects.new('Cone.003', me_cone_003)
ob_beziercircle_001 = bpy.data.objects.new('BezierCircle.001', me_beziercircle_004)

# ---- transforms, parenting, visibility, modifiers, constraints
ob_beziercircle.location = (0.0, 0.0, 0.0)
ob_beziercircle.scale = (1.13, 1.13, 1.13)
ob_beziercircle.lineart.crease_threshold = 0.0
_m = ob_beziercircle.modifiers.new('Solidify', 'SOLIDIFY')
_m.thickness = 0.07
_m.nonmanifold_merge_threshold = 0.0003
ob_cone.location = (0.0, -1.755, 0.0)
ob_cone.rotation_euler = (-1.571, -0.0, 0.0)
ob_cone.scale = (0.2364, 0.2364, 0.2364)
ob_cone.lineart.crease_threshold = 0.0
ob_cone_001.location = (0.0, 1.766, 0.0)
ob_cone_001.rotation_euler = (-4.71, -0.0, 0.0)
ob_cone_001.scale = (0.2364, 0.2364, 0.2364)
ob_cone_001.lineart.crease_threshold = 0.0
ob_cone_002.location = (1.766, -0.01579, 0.0)
ob_cone_002.rotation_euler = (-1.571, -0.0, 1.571)
ob_cone_002.scale = (0.2364, 0.2364, 0.2364)
ob_cone_002.lineart.crease_threshold = 0.0
ob_cone_003.location = (-1.749, -0.01579, 0.0)
ob_cone_003.rotation_euler = (1.571, 3.821e-15, 1.571)
ob_cone_003.scale = (0.2364, 0.2364, 0.2364)
ob_cone_003.lineart.crease_threshold = 0.0
ob_beziercircle_001.location = (0.0, 0.0, 0.0)
ob_beziercircle_001.scale = (-2.847, -2.847, -3.403)
ob_beziercircle_001.lineart.crease_threshold = 0.0

# ---- collection membership
col_collection.objects.link(ob_beziercircle)
col_collection.objects.link(ob_cone)
col_collection.objects.link(ob_cone_001)
col_collection.objects.link(ob_cone_002)
col_collection.objects.link(ob_cone_003)
col_collection.objects.link(ob_beziercircle_001)

# ---- scene / render settings (as saved in the file)
scene.frame_start = 1; scene.frame_end = 250; scene.frame_set(206)
scene.render.engine = 'BLENDER_EEVEE_NEXT'
scene.cycles.use_denoising = False
scene.cycles.samples = 128
scene.cycles.sampling_pattern = 'TABULATED_SOBOL'
scene.cycles.use_adaptive_sampling = False
scene.cycles.use_light_tree = False
scene.view_settings.view_transform = 'Filmic'
bpy.context.view_layer.update()

# ---- added for rendering (the .blend has no active camera and no usable light): camera, sun
cam_auto = bpy.data.cameras.new('AutoCamera')
cam_auto.lens = 50.0
cam_auto.sensor_width = 36.0
cam_auto.clip_end = 1000.0
ob_auto_camera = bpy.data.objects.new('AutoCamera', cam_auto)
scene.collection.objects.link(ob_auto_camera)
ob_auto_camera.location = (6.27302, -7.52763, 5.01842)
ob_auto_camera.rotation_euler = (1.09748, -7.21219e-08, 0.694738)
scene.camera = ob_auto_camera
light_auto_sun = bpy.data.lights.new('AutoSun', 'SUN')
light_auto_sun.energy = 3.0
light_auto_sun.angle = 0.0523599
ob_auto_sun = bpy.data.objects.new('AutoSun', light_auto_sun)
scene.collection.objects.link(ob_auto_sun)
ob_auto_sun.rotation_euler = (0.872665, 0.174533, 0.523599)
bpy.context.view_layer.update()
